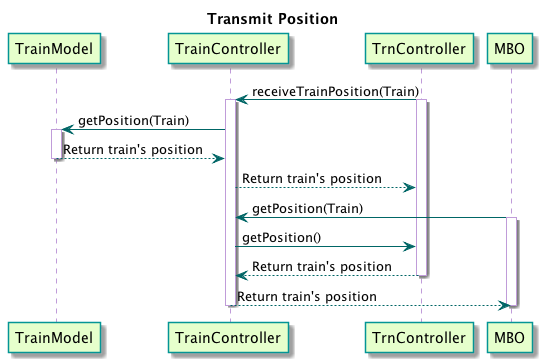

The diagram above was rendered by PlantUML. Its source (embedded in the PNG):
@startuml

title Transmit Position

skinparam sequence {
	BackgroundColor transparent
	ParticipantBackgroundColor #e6ffcc
	ParticipantBorderColor 	#049595
	PackageBorderCOlor  #049595
	ArrowColor #006666
	LifeLineBorderColor #c09cd9
}

participant TrainModel
participant TrainController
participant TrnController
participant MBO

TrnController -> TrainController : receiveTrainPosition(Train)
activate TrnController
activate TrainController

TrainController -> TrainModel : getPosition(Train)
activate TrainModel

TrainModel --> TrainController : Return train's position
deactivate TrainModel

TrainController --> TrnController : Return train's position

MBO -> TrainController : getPosition(Train)
activate MBO

TrainController -> TrnController : getPosition()

TrnController --> TrainController : Return train's position
deactivate TrnController

TrainController --> MBO : Return train's position
deactivate MBO
deactivate TrainController

@enduml